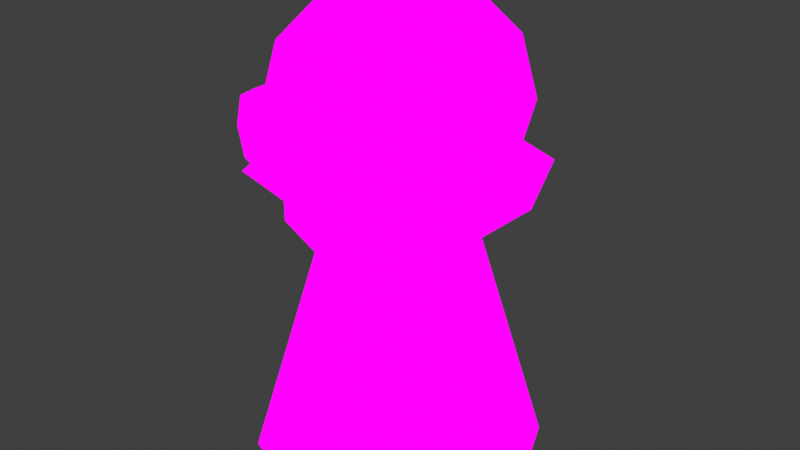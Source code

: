 # Source: Skeleton.blend  (saved by Blender 4.3.32; exported with 4.5.12 LTS)
import bpy
from mathutils import Matrix  # noqa: F401  (used for matrix-valued properties, if any)

bpy.ops.wm.read_factory_settings(use_empty=True)
scene = bpy.context.scene
scene.name = 'Scene'

# ---- images (referenced by path relative to the original .blend; pixels are not part of the script)
import os
ASSET_DIR = os.environ.get("B2B_ASSET_DIR", "")  # directory of the original .blend (textures are referenced by path, not embedded)
HERE = os.path.dirname(os.path.abspath(__file__))  # packed textures are extracted next to this script under _unpacked/

def load_image(name, relpath, width, height, colorspace="sRGB"):
    """Load a texture the original file referenced (path relative to the .blend, or extracted next to this script)."""
    p = next((c for c in (os.path.join(HERE, relpath), os.path.join(ASSET_DIR, relpath)) if relpath and os.path.exists(c)), "")
    if p:
        img = bpy.data.images.load(p, check_existing=True)
        img.name = name
    else:  # same state as the original file: an image datablock whose file is absent (Cycles renders it pink)
        img = bpy.data.images.new(name, width, height)
        img.source = "FILE"
        img.filepath = "//" + (relpath or name)
    img.colorspace_settings.name = colorspace
    return img
img_mt_skeleton_tex_png = load_image('MT_Skeleton_Tex.png', 'Textures/MT_Skeleton_Tex.png', 1024, 1024, 'sRGB')

# ---- materials (node trees are filled in below, after node groups)
mat_material_002 = bpy.data.materials.new('Material.002')

# ---- material node trees
mat_material_002.use_nodes = True; mat_material_002.node_tree.nodes.clear()
_N = mat_material_002.node_tree.nodes; _L = mat_material_002.node_tree.links
n0 = _N.new('ShaderNodeOutputMaterial'); n0.name = 'Material Output'; n0.location = (300, 300)
n1 = _N.new('ShaderNodeEmission'); n1.name = 'Emission'; n1.location = (10, 300)
n2 = _N.new('ShaderNodeTexImage'); n2.name = 'Image Texture'; n2.location = (-280, 280)
n2.image = img_mt_skeleton_tex_png
_L.new(n1.outputs[0], n0.inputs[0])
_L.new(n2.outputs[0], n1.inputs[0])
n0.is_active_output = True

# ---- world
world_world = bpy.data.worlds.new('World'); scene.world = world_world
world_world.use_nodes = True; world_world.node_tree.nodes.clear()
_N = world_world.node_tree.nodes; _L = world_world.node_tree.links
n0 = _N.new('ShaderNodeOutputWorld'); n0.name = 'World Output'; n0.location = (300, 300)
n1 = _N.new('ShaderNodeBackground'); n1.name = 'Background'; n1.location = (10, 300)
n1.inputs[0].default_value = (0.05088, 0.05088, 0.05088, 1.0)
_L.new(n1.outputs[0], n0.inputs[0])
n0.is_active_output = True
world_world.color = (0.05088, 0.05088, 0.05088)
world_world.use_sun_shadow = False
world_world.sun_shadow_jitter_overblur = 0.0

# ---- meshes
me_sphere_002 = bpy.data.meshes.new('Sphere.002')
me_sphere_002.from_pydata([(0.09082, 0.09082, 0.9926), (0.1573, 0.1573, 0.8986), (0.1816, 0.1816, 0.7702), (0.1573, 0.1573, 0.6417), (0.09082, 0.09082, 0.5477), (0.1284, 0.0, 0.9926), (0.2225, 0.0, 0.8986), (0.2569, 0.0, 0.7702), (0.2225, 0.0, 0.6417), (0.1284, 0.0, 0.5477), (0.09082, -0.09082, 0.9926), (0.1573, -0.1573, 0.8986), (0.1816, -0.1816, 0.7702), (0.1573, -0.1573, 0.6417), (0.09082, -0.09082, 0.5477), (0.0, -0.1284, 0.9926), (0.0, -0.2225, 0.8986), (0.0, -0.2569, 0.7702), (0.0, -0.2225, 0.6417), (0.0, -0.1284, 0.5477), (0.0, 0.0, 1.027), (-0.09082, -0.09082, 0.9926), (-0.1573, -0.1573, 0.8986), (-0.1816, -0.1816, 0.7702), (-0.1573, -0.1573, 0.6417), (-0.09082, -0.09082, 0.5477), (-0.1284, 0.0, 0.9926), (-0.2225, 0.0, 0.8986), (-0.2569, 0.0, 0.7702), (-0.2225, 0.0, 0.6417), (-0.1284, 0.0, 0.5477), (-0.09082, 0.09082, 0.9926), (-0.1573, 0.1573, 0.8986), (-0.1816, 0.1816, 0.7702), (-0.1573, 0.1573, 0.6417), (-0.09082, 0.09082, 0.5477), (0.0, 0.1284, 0.9926), (0.0, 0.2225, 0.8986), (0.0, 0.2569, 0.7702), (0.0, 0.2225, 0.6417), (0.0, 0.1284, 0.5477), (0.1573, -0.1573, 0.5376), (0.0, -0.2225, 0.5376), (-0.1573, -0.1573, 0.5376), (0.1073, 0.1073, 0.5179), (0.1518, 0.0, 0.5179), (0.1073, -0.1073, 0.5179), (-2.229e-08, -0.1518, 0.5179), (-0.1073, -0.1073, 0.5179), (-0.1518, 0.0, 0.5179), (-0.1073, 0.1073, 0.5179), (-2.229e-08, 0.1518, 0.5179), (0.2151, 0.2151, 0.009134), (0.3041, 3.466e-10, 0.009134), (0.2151, -0.2151, 0.009134), (-1.484e-07, -0.3041, 0.009134), (-0.2151, -0.2151, 0.009134), (-0.3041, 3.466e-10, 0.009134), (-0.2151, 0.2151, 0.009134), (-1.484e-07, 0.3041, 0.009134), (0.2104, 0.2104, 0.6455), (0.2976, 0.0, 0.6455), (0.2104, -0.2104, 0.6455), (-0.2104, -0.2104, 0.6455), (-0.2976, 0.0, 0.6455), (-0.2104, 0.2104, 0.6455), (-1.342e-07, 0.2976, 0.6455), (-5.138e-08, -0.01781, 0.5197), (-0.1338, -0.226, 0.7148), (-0.06011, -0.226, 0.7148), (-0.1338, -0.226, 0.8316), (-0.06011, -0.226, 0.8316), (-0.1472, -0.226, 0.7732), (-0.09693, -0.226, 0.6935), (-0.04669, -0.226, 0.7732), (-0.09693, -0.226, 0.8528), (-0.09693, -0.226, 0.7732), (-0.09693, -0.2693, 0.8528), (-0.06011, -0.2693, 0.8316), (-0.04669, -0.2693, 0.7732), (-0.06011, -0.2693, 0.7148), (-0.09693, -0.2693, 0.6935), (-0.1338, -0.2693, 0.7148), (-0.1472, -0.2693, 0.7732), (-0.1338, -0.2693, 0.8316), (-0.09693, -0.2693, 0.7732), (0.1338, -0.226, 0.7148), (0.06011, -0.226, 0.7148), (0.1338, -0.226, 0.8316), (0.06011, -0.226, 0.8316), (0.1472, -0.226, 0.7732), (0.09693, -0.226, 0.6935), (0.04669, -0.226, 0.7732), (0.09693, -0.226, 0.8528), (0.09693, -0.226, 0.7732), (0.09693, -0.2693, 0.8528), (0.06011, -0.2693, 0.8316), (0.04669, -0.2693, 0.7732), (0.06011, -0.2693, 0.7148), (0.09693, -0.2693, 0.6935), (0.1338, -0.2693, 0.7148), (0.1472, -0.2693, 0.7732), (0.1338, -0.2693, 0.8316), (0.09693, -0.2693, 0.7732)], [], [(39, 38, 2, 3), (37, 36, 0, 1), (40, 39, 3, 4), (38, 37, 1, 2), (36, 20, 0), (4, 3, 8, 9), (2, 1, 6, 7), (0, 20, 5), (3, 2, 7, 8), (1, 0, 5, 6), (9, 8, 13, 14), (7, 6, 11, 12), (5, 20, 10), (8, 7, 12, 13), (6, 5, 10, 11), (19, 14, 41, 42), (12, 11, 16, 17), (10, 20, 15), (13, 12, 17, 18), (11, 10, 15, 16), (43, 25, 19, 42), (17, 16, 22, 23), (15, 20, 21), (18, 17, 23, 24), (16, 15, 21, 22), (23, 22, 27, 28), (21, 20, 26), (24, 23, 28, 29), (22, 21, 26, 27), (25, 24, 29, 30), (26, 20, 31), (29, 28, 33, 34), (27, 26, 31, 32), (30, 29, 34, 35), (28, 27, 32, 33), (34, 33, 38, 39), (32, 31, 36, 37), (35, 34, 39, 40), (33, 32, 37, 38), (31, 20, 36), (18, 24, 43, 42), (13, 18, 42, 41), (25, 43, 24), (13, 41, 14), (48, 56, 55, 47), (46, 54, 53, 45), (51, 59, 58, 50), (49, 57, 56, 48), (47, 55, 54, 46), (45, 53, 52, 44), (44, 52, 59, 51), (50, 58, 57, 49), (46, 45, 61, 62), (51, 50, 65, 66), (49, 48, 63, 64), (45, 44, 60, 61), (44, 51, 66, 60), (50, 49, 64, 65), (66, 65, 67), (64, 63, 67), (61, 60, 67), (60, 66, 67), (65, 64, 67), (62, 61, 67), (48, 67, 63), (62, 67, 46), (47, 46, 67), (48, 47, 67), (68, 72, 76, 73), (73, 76, 74, 69), (76, 75, 71, 74), (72, 70, 75, 76), (72, 68, 82, 83), (73, 69, 80, 81), (74, 71, 78, 79), (75, 70, 84, 77), (83, 85, 77, 84), (85, 79, 78, 77), (81, 80, 79, 85), (82, 81, 85, 83), (71, 75, 77, 78), (69, 74, 79, 80), (68, 73, 81, 82), (70, 72, 83, 84), (86, 91, 94, 90), (91, 87, 92, 94), (94, 92, 89, 93), (90, 94, 93, 88), (90, 101, 100, 86), (91, 99, 98, 87), (92, 97, 96, 89), (93, 95, 102, 88), (101, 102, 95, 103), (103, 95, 96, 97), (99, 103, 97, 98), (100, 101, 103, 99), (89, 96, 95, 93), (87, 98, 97, 92), (86, 100, 99, 91), (88, 102, 101, 90)])
me_sphere_002.polygons.foreach_set('use_smooth', [True] * 100)
_uv = me_sphere_002.uv_layers.new(name='UVMap')
_uv.uv.foreach_set('vector', [0.751, 0.1887, 0.8601, 0.2146, 0.7936, 0.3332, 0.7254, 0.3044, 0.9475, 0.2959, 0.9787, 0.4238, 0.8935, 0.4399, 0.8481, 0.3754, 0.6418, 0.2055, 0.751, 0.1887, 0.7254, 0.3044, 0.6319, 0.2865, 0.8601, 0.2146, 0.9475, 0.2959, 0.8481, 0.3754, 0.7936, 0.3332, 0.9787, 0.4238, 0.9184, 0.5532, 0.8935, 0.4399, 0.6319, 0.2865, 0.7254, 0.3044, 0.6962, 0.392, 0.6012, 0.3657, 0.7936, 0.3332, 0.8481, 0.3754, 0.8, 0.4369, 0.752, 0.4114, 0.8935, 0.4399, 0.9184, 0.5532, 0.8482, 0.4726, 0.7254, 0.3044, 0.7936, 0.3332, 0.752, 0.4114, 0.6962, 0.392, 0.8481, 0.3754, 0.8935, 0.4399, 0.8482, 0.4726, 0.8, 0.4369, 0.6012, 0.3657, 0.6962, 0.392, 0.6708, 0.4736, 0.5647, 0.4507, 0.752, 0.4114, 0.8, 0.4369, 0.7743, 0.4934, 0.729, 0.4836, 0.8482, 0.4726, 0.9184, 0.5532, 0.8241, 0.5104, 0.6962, 0.392, 0.752, 0.4114, 0.729, 0.4836, 0.6708, 0.4736, 0.8, 0.4369, 0.8482, 0.4726, 0.8241, 0.5104, 0.7743, 0.4934, 0.5702, 0.5423, 0.5647, 0.4507, 0.6365, 0.4921, 0.6304, 0.5448, 0.729, 0.4836, 0.7743, 0.4934, 0.7653, 0.549, 0.7212, 0.5482, 0.8241, 0.5104, 0.9184, 0.5532, 0.8154, 0.5506, 0.6708, 0.4736, 0.729, 0.4836, 0.7212, 0.5482, 0.6729, 0.546, 0.7743, 0.4934, 0.8241, 0.5104, 0.8154, 0.5506, 0.7653, 0.549, 0.6284, 0.5973, 0.5575, 0.6324, 0.5702, 0.5423, 0.6304, 0.5448, 0.7212, 0.5482, 0.7653, 0.549, 0.7701, 0.6074, 0.7217, 0.6153, 0.8154, 0.5506, 0.9184, 0.5532, 0.8211, 0.592, 0.6729, 0.546, 0.7212, 0.5482, 0.7217, 0.6153, 0.6683, 0.6181, 0.7653, 0.549, 0.8154, 0.5506, 0.8211, 0.592, 0.7701, 0.6074, 0.7217, 0.6153, 0.7701, 0.6074, 0.7933, 0.6685, 0.7407, 0.6905, 0.8211, 0.592, 0.9184, 0.5532, 0.846, 0.6329, 0.6683, 0.6181, 0.7217, 0.6153, 0.7407, 0.6905, 0.6751, 0.7064, 0.7701, 0.6074, 0.8211, 0.592, 0.846, 0.6329, 0.7933, 0.6685, 0.5575, 0.6324, 0.6683, 0.6181, 0.6751, 0.7064, 0.5605, 0.728, 0.846, 0.6329, 0.9184, 0.5532, 0.8917, 0.6684, 0.6751, 0.7064, 0.7407, 0.6905, 0.785, 0.7827, 0.7006, 0.8148, 0.7933, 0.6685, 0.846, 0.6329, 0.8917, 0.6684, 0.846, 0.7348, 0.5605, 0.728, 0.6751, 0.7064, 0.7006, 0.8148, 0.5713, 0.8341, 0.7407, 0.6905, 0.7933, 0.6685, 0.846, 0.7348, 0.785, 0.7827, 0.7006, 0.8148, 0.785, 0.7827, 0.8683, 0.9308, 0.7303, 0.9674, 0.846, 0.7348, 0.8917, 0.6684, 0.9787, 0.6817, 0.9707, 0.825, 0.5713, 0.8341, 0.7006, 0.8148, 0.7303, 0.9674, 0.5723, 0.946, 0.785, 0.7827, 0.846, 0.7348, 0.9707, 0.825, 0.8683, 0.9308, 0.8917, 0.6684, 0.9184, 0.5532, 0.9787, 0.6817, 0.6729, 0.546, 0.6683, 0.6181, 0.6284, 0.5973, 0.6304, 0.5448, 0.6708, 0.4736, 0.6729, 0.546, 0.6304, 0.5448, 0.6365, 0.4921, 0.5575, 0.6324, 0.6284, 0.5973, 0.6683, 0.6181, 0.6708, 0.4736, 0.6365, 0.4921, 0.5647, 0.4507, 0.3595, 0.6132, 0.0284, 0.6391, 0.0201, 0.5274, 0.3483, 0.535, 0.3808, 0.4587, 0.03576, 0.3784, 0.07921, 0.2481, 0.3738, 0.3847, 0.3993, 0.7786, 0.1672, 0.9748, 0.09573, 0.8703, 0.3576, 0.7289, 0.3242, 0.6841, 0.04658, 0.745, 0.0284, 0.6391, 0.3595, 0.6132, 0.3483, 0.535, 0.0201, 0.5274, 0.03576, 0.3784, 0.3808, 0.4587, 0.3738, 0.3847, 0.07921, 0.2481, 0.1488, 0.1284, 0.4072, 0.3289, 0.4072, 0.3289, 0.1488, 0.1284, 0.243, 0.02314, 0.4654, 0.2782, 0.3576, 0.7289, 0.09573, 0.8703, 0.04658, 0.745, 0.3242, 0.6841, 0.3808, 0.4587, 0.3738, 0.3847, 0.4251, 0.4181, 0.4251, 0.418, 0.3993, 0.7786, 0.3576, 0.7289, 0.4138, 0.6834, 0.5025, 0.7318, 0.3242, 0.6841, 0.3595, 0.6132, 0.391, 0.6646, 0.3915, 0.6637, 0.3738, 0.3847, 0.4072, 0.3289, 0.4545, 0.4055, 0.4251, 0.4181, 0.4072, 0.3289, 0.4654, 0.2782, 0.5671, 0.3869, 0.4545, 0.4055, 0.3576, 0.7289, 0.3242, 0.6841, 0.3915, 0.6637, 0.4138, 0.6834, 0.5025, 0.7318, 0.4138, 0.6834, 0.4246, 0.5459, 0.3915, 0.6637, 0.391, 0.6646, 0.4246, 0.5459, 0.4251, 0.4181, 0.4545, 0.4055, 0.4246, 0.5459, 0.4545, 0.4055, 0.5671, 0.3869, 0.4246, 0.5459, 0.4138, 0.6834, 0.3915, 0.6637, 0.4246, 0.5459, 0.4251, 0.418, 0.4251, 0.4181, 0.4246, 0.5459, 0.3595, 0.6132, 0.4246, 0.5459, 0.391, 0.6646, 0.4251, 0.418, 0.4246, 0.5459, 0.3808, 0.4587, 0.3483, 0.535, 0.3808, 0.4587, 0.4246, 0.5459, 0.3595, 0.6132, 0.3483, 0.535, 0.4246, 0.5459, 0.5045, 0.1385, 0.4909, 0.1976, 0.5418, 0.1976, 0.5418, 0.1169, 0.5418, 0.1169, 0.5418, 0.1976, 0.5926, 0.1976, 0.5791, 0.1385, 0.5418, 0.1976, 0.5418, 0.2782, 0.5791, 0.2567, 0.5926, 0.1976, 0.4909, 0.1976, 0.5045, 0.2567, 0.5418, 0.2782, 0.5418, 0.1976, 0.4909, 0.1976, 0.5045, 0.1385, 0.5045, 0.1385, 0.4909, 0.1976, 0.5418, 0.1169, 0.5791, 0.1385, 0.5791, 0.1385, 0.5418, 0.1169, 0.5926, 0.1976, 0.5791, 0.2567, 0.5791, 0.2567, 0.5926, 0.1976, 0.5418, 0.2782, 0.5045, 0.2567, 0.5045, 0.2567, 0.5418, 0.2782, 0.4909, 0.1976, 0.5418, 0.1976, 0.5418, 0.2782, 0.5045, 0.2567, 0.5418, 0.1976, 0.5926, 0.1976, 0.5791, 0.2567, 0.5418, 0.2782, 0.5418, 0.1169, 0.5791, 0.1385, 0.5926, 0.1976, 0.5418, 0.1976, 0.5045, 0.1385, 0.5418, 0.1169, 0.5418, 0.1976, 0.4909, 0.1976, 0.5791, 0.2567, 0.5418, 0.2782, 0.5418, 0.2782, 0.5791, 0.2567, 0.5791, 0.1385, 0.5926, 0.1976, 0.5926, 0.1976, 0.5791, 0.1385, 0.5045, 0.1385, 0.5418, 0.1169, 0.5418, 0.1169, 0.5045, 0.1385, 0.5045, 0.2567, 0.4909, 0.1976, 0.4909, 0.1976, 0.5045, 0.2567, 0.5045, 0.1385, 0.5418, 0.1169, 0.5418, 0.1976, 0.4909, 0.1976, 0.5418, 0.1169, 0.5791, 0.1385, 0.5926, 0.1976, 0.5418, 0.1976, 0.5418, 0.1976, 0.5926, 0.1976, 0.5791, 0.2567, 0.5418, 0.2782, 0.4909, 0.1976, 0.5418, 0.1976, 0.5418, 0.2782, 0.5045, 0.2567, 0.4909, 0.1976, 0.4909, 0.1976, 0.5045, 0.1385, 0.5045, 0.1385, 0.5418, 0.1169, 0.5418, 0.1169, 0.5791, 0.1385, 0.5791, 0.1385, 0.5926, 0.1976, 0.5926, 0.1976, 0.5791, 0.2567, 0.5791, 0.2567, 0.5418, 0.2782, 0.5418, 0.2782, 0.5045, 0.2567, 0.5045, 0.2567, 0.4909, 0.1976, 0.5045, 0.2567, 0.5418, 0.2782, 0.5418, 0.1976, 0.5418, 0.1976, 0.5418, 0.2782, 0.5791, 0.2567, 0.5926, 0.1976, 0.5418, 0.1169, 0.5418, 0.1976, 0.5926, 0.1976, 0.5791, 0.1385, 0.5045, 0.1385, 0.4909, 0.1976, 0.5418, 0.1976, 0.5418, 0.1169, 0.5791, 0.2567, 0.5791, 0.2567, 0.5418, 0.2782, 0.5418, 0.2782, 0.5791, 0.1385, 0.5791, 0.1385, 0.5926, 0.1976, 0.5926, 0.1976, 0.5045, 0.1385, 0.5045, 0.1385, 0.5418, 0.1169, 0.5418, 0.1169, 0.5045, 0.2567, 0.5045, 0.2567, 0.4909, 0.1976, 0.4909, 0.1976])
me_sphere_002.materials.append(mat_material_002)
me_sphere_002.use_paint_bone_selection = False
me_sphere_002.use_paint_mask = True
me_sphere_002.update()
arm_armature = bpy.data.armatures.new('Armature')  # bones are not reproduced

# ---- objects
ob_skeleton_mesh = bpy.data.objects.new('Skeleton_Mesh', me_sphere_002)
ob_skeleton_armature = bpy.data.objects.new('Skeleton_Armature', arm_armature)

# ---- transforms, parenting, visibility, modifiers, constraints
ob_skeleton_mesh.parent = ob_skeleton_armature
ob_skeleton_mesh.location = (0.0, 0.0, 0.0)
_vg = ob_skeleton_mesh.vertex_groups.new(name='Root')
_vg.add([0, 1, 2, 3, 4, 5, 6, 7, 8, 9, 10, 11, 12, 13, 14, 15, 16, 17, 18, 19, 20, 21, 22, 23, 24, 25, 26, 27, 28, 29, 30, 31, 32, 33, 34, 35, 36, 37, 38, 39, 40, 41, 42, 43, 44, 45, 46, 47, 48, 49, 50, 51, 52, 53, 54, 55, 56, 57, 58, 59, 60, 61, 62, 63, 64, 65, 66, 67, 68, 69, 70, 71, 72, 73, 74, 75, 76, 77, 78, 79, 80, 81, 82, 83, 84, 85, 86, 87, 88, 89, 90, 91, 92, 93, 94, 95, 96, 97, 98, 99, 100, 101, 102, 103], 1.0, 'REPLACE')
_m = ob_skeleton_mesh.modifiers.new('Armature', 'ARMATURE')
_m.object = ob_skeleton_armature
ob_skeleton_armature.location = (0.0, 0.0, 0.0)
ob_skeleton_armature.display_type = 'WIRE'
ob_skeleton_armature.show_in_front = True

# ---- collection membership
scene.collection.objects.link(ob_skeleton_mesh)
scene.collection.objects.link(ob_skeleton_armature)

# ---- scene / render settings (as saved in the file)
scene.frame_start = 1; scene.frame_end = 250; scene.frame_set(1)
scene.render.engine = 'BLENDER_EEVEE_NEXT'
scene.view_settings.view_transform = 'Standard'
bpy.context.view_layer.update()

# ---- added for rendering (the .blend has no active camera): camera
cam_auto = bpy.data.cameras.new('AutoCamera')
cam_auto.lens = 50.0
cam_auto.sensor_width = 36.0
cam_auto.clip_end = 1000.0
ob_auto_camera = bpy.data.objects.new('AutoCamera', cam_auto)
scene.collection.objects.link(ob_auto_camera)
ob_auto_camera.location = (1.23306, -1.47967, 1.50455)
ob_auto_camera.rotation_euler = (1.09748, -7.21219e-08, 0.694738)
scene.camera = ob_auto_camera
bpy.context.view_layer.update()
